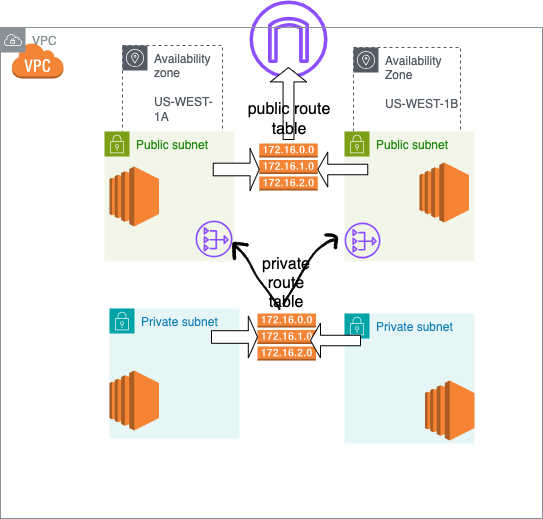

The diagram above was exported from draw.io. Its source (the exported page's mxGraphModel, read from the mxfile embedded in the PNG):
<mxGraphModel dx="1130" dy="971" grid="0" gridSize="10" guides="1" tooltips="1" connect="1" arrows="1" fold="1" page="0" pageScale="1" pageWidth="850" pageHeight="1100" math="0" shadow="0">
  <root>
    <mxCell id="0" />
    <mxCell id="1" parent="0" />
    <mxCell id="pRmlO0yRuiV8_k5Wc9Qo-5" value="" style="dashed=0;html=1;shape=mxgraph.aws3.virtual_private_cloud;fillColor=#F58536;gradientColor=none;dashed=0;" parent="1" vertex="1">
      <mxGeometry x="-25" width="52" height="36" as="geometry" />
    </mxCell>
    <mxCell id="pRmlO0yRuiV8_k5Wc9Qo-6" value="" style="sketch=0;outlineConnect=0;fontColor=#232F3E;gradientColor=none;fillColor=#8C4FFF;strokeColor=none;dashed=0;verticalLabelPosition=bottom;verticalAlign=top;align=center;html=1;fontSize=12;fontStyle=0;aspect=fixed;pointerEvents=1;shape=mxgraph.aws4.internet_gateway;" parent="1" vertex="1">
      <mxGeometry x="213" y="-42" width="78" height="78" as="geometry" />
    </mxCell>
    <mxCell id="pRmlO0yRuiV8_k5Wc9Qo-7" value="Availability zone&lt;div&gt;&lt;br&gt;&lt;/div&gt;&lt;div&gt;US-WEST-1A&lt;/div&gt;&lt;div&gt;&lt;br&gt;&lt;/div&gt;" style="sketch=0;outlineConnect=0;gradientColor=none;html=1;whiteSpace=wrap;fontSize=12;fontStyle=0;shape=mxgraph.aws4.group;grIcon=mxgraph.aws4.group_availability_zone;strokeColor=#545B64;fillColor=none;verticalAlign=top;align=left;spacingLeft=30;fontColor=#545B64;dashed=1;" parent="1" vertex="1">
      <mxGeometry x="86" y="3" width="100" height="130" as="geometry" />
    </mxCell>
    <mxCell id="pRmlO0yRuiV8_k5Wc9Qo-10" value="Availability Zone&lt;div&gt;&lt;br&gt;&lt;/div&gt;&lt;div&gt;US-WEST-1B&lt;/div&gt;" style="sketch=0;outlineConnect=0;gradientColor=none;html=1;whiteSpace=wrap;fontSize=12;fontStyle=0;shape=mxgraph.aws4.group;grIcon=mxgraph.aws4.group_availability_zone;strokeColor=#545B64;fillColor=none;verticalAlign=top;align=left;spacingLeft=30;fontColor=#545B64;dashed=1;" parent="1" vertex="1">
      <mxGeometry x="317" y="5" width="107" height="130" as="geometry" />
    </mxCell>
    <mxCell id="pRmlO0yRuiV8_k5Wc9Qo-12" value="Public subnet" style="points=[[0,0],[0.25,0],[0.5,0],[0.75,0],[1,0],[1,0.25],[1,0.5],[1,0.75],[1,1],[0.75,1],[0.5,1],[0.25,1],[0,1],[0,0.75],[0,0.5],[0,0.25]];outlineConnect=0;gradientColor=none;html=1;whiteSpace=wrap;fontSize=12;fontStyle=0;container=1;pointerEvents=0;collapsible=0;recursiveResize=0;shape=mxgraph.aws4.group;grIcon=mxgraph.aws4.group_security_group;grStroke=0;strokeColor=#7AA116;fillColor=#F2F6E8;verticalAlign=top;align=left;spacingLeft=30;fontColor=#248814;dashed=0;" parent="1" vertex="1">
      <mxGeometry x="68" y="89" width="130" height="130" as="geometry" />
    </mxCell>
    <mxCell id="pRmlO0yRuiV8_k5Wc9Qo-13" value="Public subnet" style="points=[[0,0],[0.25,0],[0.5,0],[0.75,0],[1,0],[1,0.25],[1,0.5],[1,0.75],[1,1],[0.75,1],[0.5,1],[0.25,1],[0,1],[0,0.75],[0,0.5],[0,0.25]];outlineConnect=0;gradientColor=none;html=1;whiteSpace=wrap;fontSize=12;fontStyle=0;container=1;pointerEvents=0;collapsible=0;recursiveResize=0;shape=mxgraph.aws4.group;grIcon=mxgraph.aws4.group_security_group;grStroke=0;strokeColor=#7AA116;fillColor=#F2F6E8;verticalAlign=top;align=left;spacingLeft=30;fontColor=#248814;dashed=0;" parent="1" vertex="1">
      <mxGeometry x="308" y="89" width="130" height="130" as="geometry" />
    </mxCell>
    <mxCell id="pRmlO0yRuiV8_k5Wc9Qo-14" value="Private subnet" style="points=[[0,0],[0.25,0],[0.5,0],[0.75,0],[1,0],[1,0.25],[1,0.5],[1,0.75],[1,1],[0.75,1],[0.5,1],[0.25,1],[0,1],[0,0.75],[0,0.5],[0,0.25]];outlineConnect=0;gradientColor=none;html=1;whiteSpace=wrap;fontSize=12;fontStyle=0;container=1;pointerEvents=0;collapsible=0;recursiveResize=0;shape=mxgraph.aws4.group;grIcon=mxgraph.aws4.group_security_group;grStroke=0;strokeColor=#00A4A6;fillColor=#E6F6F7;verticalAlign=top;align=left;spacingLeft=30;fontColor=#147EBA;dashed=0;" parent="1" vertex="1">
      <mxGeometry x="73" y="266" width="130" height="130" as="geometry" />
    </mxCell>
    <mxCell id="pRmlO0yRuiV8_k5Wc9Qo-15" value="Private subnet" style="points=[[0,0],[0.25,0],[0.5,0],[0.75,0],[1,0],[1,0.25],[1,0.5],[1,0.75],[1,1],[0.75,1],[0.5,1],[0.25,1],[0,1],[0,0.75],[0,0.5],[0,0.25]];outlineConnect=0;gradientColor=none;html=1;whiteSpace=wrap;fontSize=12;fontStyle=0;container=1;pointerEvents=0;collapsible=0;recursiveResize=0;shape=mxgraph.aws4.group;grIcon=mxgraph.aws4.group_security_group;grStroke=0;strokeColor=#00A4A6;fillColor=#E6F6F7;verticalAlign=top;align=left;spacingLeft=30;fontColor=#147EBA;dashed=0;" parent="1" vertex="1">
      <mxGeometry x="308" y="271" width="130" height="130" as="geometry" />
    </mxCell>
    <mxCell id="pRmlO0yRuiV8_k5Wc9Qo-16" value="VPC" style="sketch=0;outlineConnect=0;gradientColor=none;html=1;whiteSpace=wrap;fontSize=12;fontStyle=0;shape=mxgraph.aws4.group;grIcon=mxgraph.aws4.group_vpc;strokeColor=#879196;fillColor=none;verticalAlign=top;align=left;spacingLeft=30;fontColor=#879196;dashed=0;" parent="1" vertex="1">
      <mxGeometry x="-36" y="-15" width="542" height="491" as="geometry" />
    </mxCell>
    <mxCell id="pRmlO0yRuiV8_k5Wc9Qo-17" value="" style="outlineConnect=0;dashed=0;verticalLabelPosition=bottom;verticalAlign=top;align=center;html=1;shape=mxgraph.aws3.ec2;fillColor=#F58534;gradientColor=none;" parent="1" vertex="1">
      <mxGeometry x="73" y="124" width="49.5" height="60" as="geometry" />
    </mxCell>
    <mxCell id="pRmlO0yRuiV8_k5Wc9Qo-18" value="" style="outlineConnect=0;dashed=0;verticalLabelPosition=bottom;verticalAlign=top;align=center;html=1;shape=mxgraph.aws3.route_table;fillColor=#F58536;gradientColor=none;" parent="1" vertex="1">
      <mxGeometry x="222.75" y="101" width="58.5" height="47" as="geometry" />
    </mxCell>
    <mxCell id="pRmlO0yRuiV8_k5Wc9Qo-20" value="" style="shape=singleArrow;whiteSpace=wrap;html=1;" parent="1" vertex="1">
      <mxGeometry x="176.75" y="106" width="46" height="42" as="geometry" />
    </mxCell>
    <mxCell id="pRmlO0yRuiV8_k5Wc9Qo-21" value="" style="shape=singleArrow;direction=west;whiteSpace=wrap;html=1;" parent="1" vertex="1">
      <mxGeometry x="281.25" y="109.5" width="50" height="35" as="geometry" />
    </mxCell>
    <mxCell id="pRmlO0yRuiV8_k5Wc9Qo-22" value="" style="shape=singleArrow;direction=north;whiteSpace=wrap;html=1;" parent="1" vertex="1">
      <mxGeometry x="233.88" y="25" width="36.25" height="72" as="geometry" />
    </mxCell>
    <mxCell id="pRmlO0yRuiV8_k5Wc9Qo-23" value="" style="outlineConnect=0;dashed=0;verticalLabelPosition=bottom;verticalAlign=top;align=center;html=1;shape=mxgraph.aws3.ec2;fillColor=#F58534;gradientColor=none;" parent="1" vertex="1">
      <mxGeometry x="73" y="328" width="49.5" height="60" as="geometry" />
    </mxCell>
    <mxCell id="pRmlO0yRuiV8_k5Wc9Qo-24" value="" style="outlineConnect=0;dashed=0;verticalLabelPosition=bottom;verticalAlign=top;align=center;html=1;shape=mxgraph.aws3.route_table;fillColor=#F58536;gradientColor=none;" parent="1" vertex="1">
      <mxGeometry x="221" y="271" width="58.5" height="47" as="geometry" />
    </mxCell>
    <mxCell id="pRmlO0yRuiV8_k5Wc9Qo-25" value="" style="shape=singleArrow;whiteSpace=wrap;html=1;" parent="1" vertex="1">
      <mxGeometry x="175" y="273.5" width="46" height="42" as="geometry" />
    </mxCell>
    <mxCell id="pRmlO0yRuiV8_k5Wc9Qo-26" value="" style="shape=singleArrow;direction=west;whiteSpace=wrap;html=1;" parent="1" vertex="1">
      <mxGeometry x="274" y="280.5" width="50" height="35" as="geometry" />
    </mxCell>
    <mxCell id="pRmlO0yRuiV8_k5Wc9Qo-34" value="" style="shape=stencil(7VpJch03DD2NtiiCJDisHecerrIcqaJYLtmZbh8wClvi4+/3rV0W3kn8AIl57Jv07uvdhy+3NzF8/fb0+Ovtn/cfv93dpJ9uYrz/fHf7dP/N/7pJ72/Su0+PT7e/PD3+/vnj8/9fPgzI8ddvj3+MG/56xutVShtYMfz930kXC/+e/PyM8HD/+TVCEe0rQpXEEJIUQMiSGkFQsbQiRAl2jtCa9LIgtC7j31MEk64rgkkjJLUoaeVhnBCSapO6kjROiJSqSQQEozxUlV5XBC6lspHkJ50wXUxqXhGKRMJDidLCipDECA8lSFg17SeMJKuSVz1Yk0JeMJOw8mCFKs7ivO9AyKKEaQvzvgNBpaZzhNwkrjzkLonwkAu+4CedkJSz5FXT46QTBGd6VZyfBKKHHKStxpe6FCLWdDjkgVCpefvPQFLK0pQgGJp3ipIZSUnaqocURBlCRGuNleph3LfG1uhEEj3ENg3hQHAiC0Fw01jNOzqRREoxz1h9IIRpjpcRosQ1VKp7HHvB71tJ0krjkm5Mq4kxhCJ5NT7Nk8jLCHlSfCBEqjj/ua2KU/dpYq3+c1xNQ8O038sJRfL6gAfnSgKlJEgONOplsfX2IkasyKP6Kk+TwolpQEx7C+1DNCwpoEm7NpRYqMODchMNFAXDr5tbotIBj3GDVXp/gigRprK/T5zucpweCO6u7kDyzUV4Tk9H+Ez1GwPCt3wOb+hbfqKEX9vo9xOWX7EuGuZM9OXcRYRnlVrC1HcVHmM6p8djT3oLv57l9C3y9ASx6ZfpS2eo/E570I1+bm9b6PQTJh/FLKyd+vtWqng+qkQ+AavekY6IfoMYxJMkSuQZUF8eD1mODxh/Gm1VAhZaleb3gNaQaQHu4FCV0RrLZQl5VCK5PWFi9+do5KkRwVlWD9gLBNq4jjyC8IUZsvfBSH5njquiYMlTGWflJEa2+eBlePcjiJxixDC9voXKLVLDdPiywidqag7fIsA3FjjjrIlebDOxDiBiUZVptT3q+dWYbdbrZ/KESsYDM5NnmC3RCzyTf+zSI95P9OvwEemJxBlHjZlBPiySjCJVAT6Twm10LxgcOkt0bea1V8GE2MOgHzKXdMZv3yoxWpOnLbgdU58z+Ir3J2YPOs3lBT5z/wrov5X7r6E8WSIa/tUAnhXmw3/RHq7cj1OFGTDO4KFdtimAM3lC5jUeDwM2/EanU6N9R/8yFn/eCD+yYwT5MP/1/KIoTzaZ8vwV0R4ayUcdC+F0rW+BeYsokX7GQiPR4JnRF/Oc8Z5UDn1ltU7ez8DXyMzb74yOqIFOu/JW4kVaCWQMbHpMg09aIt1KWjbfMwwMXjIz+LK1CPGKKfxoMX+0mK/h/28t5gV4wq/ieujKSEZx/3Rl5OPw4O98pLQVqldGVjp7uO8ciSmGwysjN8Voe2Wkp1jYVmmscNvrcrZQSZh2E7297FUMXS5ibDauWp0t68vstTPTT9ik8fZetz2h8iZZCwrfSWRtlG57QreGwlYEAVdmygvDEU8gfxl/IeOMVPnOec9InvECI6lhinyZG50Ve7ZtXlh1lSJOB0ZQZOumvGW9KoHVqwXnG6NDZA1M3TZgfPSW+tbB88CbFTOHE0k3kWmurw6Edm3XWWBIoJTpXGZRfiAkmlxzw0LXr2DR2rYNmF/BJogWUdN+BTMN2/zBePFtBX3aeMa3vvVilW7AikpdxVquDO8yBoHC2/NScVxQjE4Ta9heaHTAVg9DOPKU0o1wPRzyQMh0BNC2qOFXsMzcMn5t05T2Ta3iNxjN6Ea4b11xa3Nuchnh+KZjInSXEjGNvn1H0nln2bftaC90I9w78uBXVPZCxwqp829hNGzDIb+D1UjjCUMENk4aTCREMM5E2V5gAyL/OW8vsCQ3WCyIwNpwlyIuWwIfyjsG7KrHE0xM25RxIDB7bbO+e801s9eKc/8haaaIN39Ddx3B/3j5ZO/T/cPD8xd/r3/HT/z86PnzwPT+Hw==);lineShape=1;strokeColor=default;" parent="1" vertex="1">
      <mxGeometry x="196.02911510194326" y="199.7684295124841" width="47.5477713483092" height="67.30779714903997" as="geometry" />
    </mxCell>
    <mxCell id="pRmlO0yRuiV8_k5Wc9Qo-35" value="" style="outlineConnect=0;dashed=0;verticalLabelPosition=bottom;verticalAlign=top;align=center;html=1;shape=mxgraph.aws3.ec2;fillColor=#F58534;gradientColor=none;" parent="1" vertex="1">
      <mxGeometry x="383" y="120" width="49.5" height="60" as="geometry" />
    </mxCell>
    <mxCell id="pRmlO0yRuiV8_k5Wc9Qo-36" value="" style="outlineConnect=0;dashed=0;verticalLabelPosition=bottom;verticalAlign=top;align=center;html=1;shape=mxgraph.aws3.ec2;fillColor=#F58534;gradientColor=none;" parent="1" vertex="1">
      <mxGeometry x="388.5" y="338" width="49.5" height="60" as="geometry" />
    </mxCell>
    <mxCell id="pRmlO0yRuiV8_k5Wc9Qo-38" value="" style="sketch=0;outlineConnect=0;fontColor=#232F3E;gradientColor=none;fillColor=#8C4FFF;strokeColor=none;dashed=0;verticalLabelPosition=bottom;verticalAlign=top;align=center;html=1;fontSize=12;fontStyle=0;aspect=fixed;pointerEvents=1;shape=mxgraph.aws4.nat_gateway;" parent="1" vertex="1">
      <mxGeometry x="159.03" y="178" width="37" height="37" as="geometry" />
    </mxCell>
    <mxCell id="pRmlO0yRuiV8_k5Wc9Qo-39" value="" style="sketch=0;outlineConnect=0;fontColor=#232F3E;gradientColor=none;fillColor=#8C4FFF;strokeColor=none;dashed=0;verticalLabelPosition=bottom;verticalAlign=top;align=center;html=1;fontSize=12;fontStyle=0;aspect=fixed;pointerEvents=1;shape=mxgraph.aws4.nat_gateway;" parent="1" vertex="1">
      <mxGeometry x="308" y="180" width="36" height="36" as="geometry" />
    </mxCell>
    <mxCell id="pRmlO0yRuiV8_k5Wc9Qo-40" value="" style="shape=stencil(lVnLchw3DPyavaJAgs+z7PyHqixHW1Eklywn8d+7J1ukRMxOy7qtVo0dEo9GA3Oym+/3t9/uTlG/vzw//XX37/nLy/3JPp1iPD/e3z2fX/DpZJ9PdvP16fnuz+enH49fLn9/u92Q26e/n/7ZfuG/i51KyJtR1J+XL3qTEv7/5o8L/uH8+AYfJKcVXyT3Y3yUWlZ8kpaP8UmiO0+URs5TRB1eJdkxvonpgm9VaiX31fH4aYALkAsHk2CrQRQtxCCLtcWgdtn+PDSoUtY71DJ+4rpBl1JXA5OaSNDCziBIVGJgktYwlyaVhC1m0bgaFInsSEizNQ7FpBG3ItIuDiVIYkfqUvtikLsoSSUL/tK5jJ+4bhClr27NSTK5gyVJa7XlKMaeUEaqTQMVI5e26us5oUJIfVqTvmZrQvIRL6VZj9Mg0SekIG31UsKlST0kG/+eBmA1UtMpS1gN4IZGCihVn62WJbNLdwmrW81ESQHlXS6ZSiSRzjZOPAxipcSN3LS1gMC1nVRcbp66QeZG3Ir6sjVwIB72hK2CnQHImHgJHGGrW0Ge1ADNbA0c6LmT5Ks6fm8aREkkDjVKWVkjBAkkl2qSsgYOLUZJeoPcHQnMEryOb4O1XvGs/zSVvB6oUFJCO3MMkIeGuI7PklY8wk5i1nbEHSWTtEPD7y7GVAH0Kn0tBKWlCUHkKFKH5riO755ddGiaI3zuDs8UFfDNZRxtU0Hn/V4NMkk4PKCrC4ASZgG+OGYZZHboIEcsNCG2APgEYgWzBTh7PCkY4M0nHCswKN7qqFcqOw9Yy9+XNUDgXQIFqjiBV8coVCT0qbReE66z+JZ9gjJKhD+DOjxjxF4953JCRD64eCnPzza60JvzMELpkrK/L8c3TyhMTWz15QuY5gPwxeHZCAV89fnM9BPwTj9F2lThz13+d1bvzdf7O/X4Ufx039R/VAmhwbiWnems0lAvbvQYDriOt/Fzv9mAg6+XPgjjsMG7/FFKoFAQcU0IaBQ29EKjRMcoc44/UkFubN90FpF+dbd3gJKLpIsVKHQn/QqtsgLZ4boe8paUTUEWu7JRmtcFtODqxoY+PVLUut4BmceYPWevFePshUdTgdslYEiNJNJ5itVpkCiZYrJxxYCZkx0Js5OLwzZC8unM0RcmQjrOIVtXvkhG9yGYJ6ubMDOVjDhAXCsOt2KjkHU/O8FviXAwfBJXLyEyjARs15S32LNJP4u65UOmMs12O51cR2SO9iHOrXkqyesG6okPNRiJl5D9aX1CAdWTI4GpndbHCNnZujJ7Iit9LJ4ON19uGRepHI9zCzUNEi0gDNFurK71vf1gWFMDI56ylWXyE13jCjhEr9gaJzI0KCfZWuM91DcgNPnEVgljZJ34uVu4znt+Ru78AruWDtGaSTOZeTzxnS6M4m6N3akmgQI0j2eaMPgRahOVFO/W5G+myAMDDbsHEIeqJ/kNTxykfomwXZgUge4SaC7BD/BhF7BEElR3CdRpo93N4MArSWj1UgGqmN/3Y+9x3sfjw+tLo6/nh4fLO6e3//cvmfDV5QWVff4F);lineShape=1;strokeColor=default;" parent="1" vertex="1">
      <mxGeometry x="246.388076810224" y="196.4982419758892" width="51.505692109367146" height="65.61136743290467" as="geometry" />
    </mxCell>
    <mxCell id="pRmlO0yRuiV8_k5Wc9Qo-41" value="" style="shape=stencil(rVfLbhsxDPwaXwlRT+qcpv8RIE5t1LUDx339fbldaG1R62kC9Lb2zqzE4ZCiNuHhbff0ut1493Y5n75uf+6fL7tN+LTxfn/cbc/7iz5twuMmPLycztsv59P34/P8+/VpQk5P304/pi/8mnmZSp5I3v2e/2Di+PePzzP8sD/ewDlQDQbv+D7eB3LS4R0Vdx8f9HU1+BgAXigWg/fg+zG38K54B/AptddXfKj38TlQZKOPgP0XT8V3eF0Q4MUR998XygLwlUKvD0fyIGE1Ue0D1ogZ7IidsxLpnkoCS1SS3hNRlwCiViHuRYoCVa25fW9RtVDwgKCipI6QUzPiOsHbuqma6AIJvk+ErhkRwbXvLYRMAqwq0iprIag3QKpFU92rpJkpQCXRYu7zcJP8u3Z1dglUz6VQSjYIB2QqibK3MrkMCJGSIQQokxKCSbWjirfEPUFTA4PWxPZNSXLz4zqhku9jkEgZBC2eXC+r5lJQqpc29F5CIcnDlrC//Rg0IjBVHmRFfcYPBeGa4+8RUr+lyRqobXDL6635QAzajqMpOWkH5Doh2/N2KiBwQKvqH61Rtt6Y2gAqCKEQbRAZrKD+ZrEyoe6qJVcMIcJUTzVqUq3t+D8Tcu++4mDJlWHSyB6rJG2SWg6tCGcx7QLSeyMmfEKwJQTtnrjPlN4afinzdYLWS+9vHQDRKafHbDbzpB7twBo6kNXeGpygrOPEpxNQAPYeR0olMCIMM6tOyQKKehyKGR9BK1N3aP5dl3WY6gMxSENqI94NHvWM0CRf8J4iitj2emZYPGxPUHaUwP6XoXypZvLARMPEWmC+BniGx/mwmdRa8vtiDVRA1Xs7qXpYwmOm4OQ8GgHOzR+8Pf4Trg/Xi+rL/nCY77m37+3FVv+aL8Xh8Q8=);lineShape=1;strokeColor=default;" parent="1" vertex="1">
      <mxGeometry x="288.1191683229001" y="191.44449901599478" width="13.026958604009906" height="14.75008829926196" as="geometry" />
    </mxCell>
    <mxCell id="pRmlO0yRuiV8_k5Wc9Qo-42" value="public route table" style="text;strokeColor=none;fillColor=none;html=1;align=center;verticalAlign=middle;whiteSpace=wrap;rounded=0;fontSize=16;" parent="1" vertex="1">
      <mxGeometry x="207.89" y="50" width="90" height="54" as="geometry" />
    </mxCell>
    <mxCell id="pRmlO0yRuiV8_k5Wc9Qo-43" value="private route table" style="text;strokeColor=none;fillColor=none;html=1;align=center;verticalAlign=middle;whiteSpace=wrap;rounded=0;fontSize=16;" parent="1" vertex="1">
      <mxGeometry x="220.25" y="226" width="60" height="30" as="geometry" />
    </mxCell>
  </root>
</mxGraphModel>